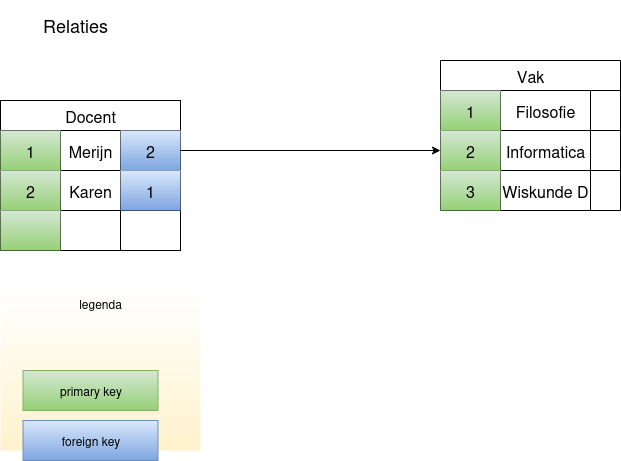

The diagram above was exported from draw.io. Its source (the exported page's mxGraphModel, read from the mxfile embedded in the PNG):
<mxGraphModel dx="1145" dy="642" grid="1" gridSize="10" guides="1" tooltips="1" connect="1" arrows="1" fold="1" page="1" pageScale="1" pageWidth="850" pageHeight="1100" math="0" shadow="0">
  <root>
    <mxCell id="0" />
    <mxCell id="1" parent="0" />
    <mxCell id="54ugH2N47y_Jj3l8FQzo-2" value="Docent" style="shape=table;startSize=30;container=1;collapsible=0;childLayout=tableLayout;strokeColor=default;fontSize=16;" vertex="1" parent="1">
      <mxGeometry x="80" y="190" width="180" height="150" as="geometry" />
    </mxCell>
    <mxCell id="54ugH2N47y_Jj3l8FQzo-3" value="" style="shape=tableRow;horizontal=0;startSize=0;swimlaneHead=0;swimlaneBody=0;strokeColor=inherit;top=0;left=0;bottom=0;right=0;collapsible=0;dropTarget=0;fillColor=none;points=[[0,0.5],[1,0.5]];portConstraint=eastwest;fontSize=16;" vertex="1" parent="54ugH2N47y_Jj3l8FQzo-2">
      <mxGeometry y="30" width="180" height="40" as="geometry" />
    </mxCell>
    <mxCell id="54ugH2N47y_Jj3l8FQzo-4" value="1" style="shape=partialRectangle;html=1;whiteSpace=wrap;connectable=0;overflow=hidden;top=0;left=0;bottom=0;right=0;pointerEvents=1;fontSize=16;fillColor=#d5e8d4;gradientColor=#97d077;strokeColor=#82b366;" vertex="1" parent="54ugH2N47y_Jj3l8FQzo-3">
      <mxGeometry width="60" height="40" as="geometry">
        <mxRectangle width="60" height="40" as="alternateBounds" />
      </mxGeometry>
    </mxCell>
    <mxCell id="54ugH2N47y_Jj3l8FQzo-5" value="Merijn" style="shape=partialRectangle;html=1;whiteSpace=wrap;connectable=0;strokeColor=inherit;overflow=hidden;fillColor=none;top=0;left=0;bottom=0;right=0;pointerEvents=1;fontSize=16;" vertex="1" parent="54ugH2N47y_Jj3l8FQzo-3">
      <mxGeometry x="60" width="60" height="40" as="geometry">
        <mxRectangle width="60" height="40" as="alternateBounds" />
      </mxGeometry>
    </mxCell>
    <mxCell id="54ugH2N47y_Jj3l8FQzo-6" value="2" style="shape=partialRectangle;html=1;whiteSpace=wrap;connectable=0;strokeColor=#6c8ebf;overflow=hidden;fillColor=#dae8fc;top=0;left=0;bottom=0;right=0;pointerEvents=1;fontSize=16;gradientColor=#7ea6e0;" vertex="1" parent="54ugH2N47y_Jj3l8FQzo-3">
      <mxGeometry x="120" width="60" height="40" as="geometry">
        <mxRectangle width="60" height="40" as="alternateBounds" />
      </mxGeometry>
    </mxCell>
    <mxCell id="54ugH2N47y_Jj3l8FQzo-7" value="" style="shape=tableRow;horizontal=0;startSize=0;swimlaneHead=0;swimlaneBody=0;strokeColor=inherit;top=0;left=0;bottom=0;right=0;collapsible=0;dropTarget=0;fillColor=none;points=[[0,0.5],[1,0.5]];portConstraint=eastwest;fontSize=16;" vertex="1" parent="54ugH2N47y_Jj3l8FQzo-2">
      <mxGeometry y="70" width="180" height="40" as="geometry" />
    </mxCell>
    <mxCell id="54ugH2N47y_Jj3l8FQzo-8" value="2" style="shape=partialRectangle;html=1;whiteSpace=wrap;connectable=0;overflow=hidden;top=0;left=0;bottom=0;right=0;pointerEvents=1;fontSize=16;fillColor=#d5e8d4;gradientColor=#97d077;strokeColor=#82b366;" vertex="1" parent="54ugH2N47y_Jj3l8FQzo-7">
      <mxGeometry width="60" height="40" as="geometry">
        <mxRectangle width="60" height="40" as="alternateBounds" />
      </mxGeometry>
    </mxCell>
    <mxCell id="54ugH2N47y_Jj3l8FQzo-9" value="Karen" style="shape=partialRectangle;html=1;whiteSpace=wrap;connectable=0;strokeColor=inherit;overflow=hidden;fillColor=none;top=0;left=0;bottom=0;right=0;pointerEvents=1;fontSize=16;" vertex="1" parent="54ugH2N47y_Jj3l8FQzo-7">
      <mxGeometry x="60" width="60" height="40" as="geometry">
        <mxRectangle width="60" height="40" as="alternateBounds" />
      </mxGeometry>
    </mxCell>
    <mxCell id="54ugH2N47y_Jj3l8FQzo-10" value="1" style="shape=partialRectangle;html=1;whiteSpace=wrap;connectable=0;strokeColor=#6c8ebf;overflow=hidden;fillColor=#dae8fc;top=0;left=0;bottom=0;right=0;pointerEvents=1;fontSize=16;gradientColor=#7ea6e0;" vertex="1" parent="54ugH2N47y_Jj3l8FQzo-7">
      <mxGeometry x="120" width="60" height="40" as="geometry">
        <mxRectangle width="60" height="40" as="alternateBounds" />
      </mxGeometry>
    </mxCell>
    <mxCell id="54ugH2N47y_Jj3l8FQzo-11" value="" style="shape=tableRow;horizontal=0;startSize=0;swimlaneHead=0;swimlaneBody=0;strokeColor=inherit;top=0;left=0;bottom=0;right=0;collapsible=0;dropTarget=0;fillColor=none;points=[[0,0.5],[1,0.5]];portConstraint=eastwest;fontSize=16;" vertex="1" parent="54ugH2N47y_Jj3l8FQzo-2">
      <mxGeometry y="110" width="180" height="40" as="geometry" />
    </mxCell>
    <mxCell id="54ugH2N47y_Jj3l8FQzo-12" value="" style="shape=partialRectangle;html=1;whiteSpace=wrap;connectable=0;overflow=hidden;top=0;left=0;bottom=0;right=0;pointerEvents=1;fontSize=16;fillColor=#d5e8d4;gradientColor=#97d077;strokeColor=#82b366;" vertex="1" parent="54ugH2N47y_Jj3l8FQzo-11">
      <mxGeometry width="60" height="40" as="geometry">
        <mxRectangle width="60" height="40" as="alternateBounds" />
      </mxGeometry>
    </mxCell>
    <mxCell id="54ugH2N47y_Jj3l8FQzo-13" value="" style="shape=partialRectangle;html=1;whiteSpace=wrap;connectable=0;strokeColor=inherit;overflow=hidden;fillColor=none;top=0;left=0;bottom=0;right=0;pointerEvents=1;fontSize=16;" vertex="1" parent="54ugH2N47y_Jj3l8FQzo-11">
      <mxGeometry x="60" width="60" height="40" as="geometry">
        <mxRectangle width="60" height="40" as="alternateBounds" />
      </mxGeometry>
    </mxCell>
    <mxCell id="54ugH2N47y_Jj3l8FQzo-14" value="" style="shape=partialRectangle;html=1;whiteSpace=wrap;connectable=0;strokeColor=inherit;overflow=hidden;fillColor=none;top=0;left=0;bottom=0;right=0;pointerEvents=1;fontSize=16;" vertex="1" parent="54ugH2N47y_Jj3l8FQzo-11">
      <mxGeometry x="120" width="60" height="40" as="geometry">
        <mxRectangle width="60" height="40" as="alternateBounds" />
      </mxGeometry>
    </mxCell>
    <mxCell id="54ugH2N47y_Jj3l8FQzo-15" value="Vak" style="shape=table;startSize=30;container=1;collapsible=0;childLayout=tableLayout;strokeColor=default;fontSize=16;" vertex="1" parent="1">
      <mxGeometry x="520" y="150" width="180" height="150" as="geometry" />
    </mxCell>
    <mxCell id="54ugH2N47y_Jj3l8FQzo-16" value="" style="shape=tableRow;horizontal=0;startSize=0;swimlaneHead=0;swimlaneBody=0;strokeColor=inherit;top=0;left=0;bottom=0;right=0;collapsible=0;dropTarget=0;fillColor=none;points=[[0,0.5],[1,0.5]];portConstraint=eastwest;fontSize=16;" vertex="1" parent="54ugH2N47y_Jj3l8FQzo-15">
      <mxGeometry y="30" width="180" height="40" as="geometry" />
    </mxCell>
    <mxCell id="54ugH2N47y_Jj3l8FQzo-17" value="1" style="shape=partialRectangle;html=1;whiteSpace=wrap;connectable=0;strokeColor=#82b366;overflow=hidden;fillColor=#d5e8d4;top=0;left=0;bottom=0;right=0;pointerEvents=1;fontSize=16;gradientColor=#97d077;" vertex="1" parent="54ugH2N47y_Jj3l8FQzo-16">
      <mxGeometry width="60" height="40" as="geometry">
        <mxRectangle width="60" height="40" as="alternateBounds" />
      </mxGeometry>
    </mxCell>
    <mxCell id="54ugH2N47y_Jj3l8FQzo-18" value="Filosofie" style="shape=partialRectangle;html=1;whiteSpace=wrap;connectable=0;strokeColor=inherit;overflow=hidden;fillColor=none;top=0;left=0;bottom=0;right=0;pointerEvents=1;fontSize=16;" vertex="1" parent="54ugH2N47y_Jj3l8FQzo-16">
      <mxGeometry x="60" width="90" height="40" as="geometry">
        <mxRectangle width="90" height="40" as="alternateBounds" />
      </mxGeometry>
    </mxCell>
    <mxCell id="54ugH2N47y_Jj3l8FQzo-19" value="" style="shape=partialRectangle;html=1;whiteSpace=wrap;connectable=0;strokeColor=inherit;overflow=hidden;fillColor=none;top=0;left=0;bottom=0;right=0;pointerEvents=1;fontSize=16;" vertex="1" parent="54ugH2N47y_Jj3l8FQzo-16">
      <mxGeometry x="150" width="30" height="40" as="geometry">
        <mxRectangle width="30" height="40" as="alternateBounds" />
      </mxGeometry>
    </mxCell>
    <mxCell id="54ugH2N47y_Jj3l8FQzo-20" value="" style="shape=tableRow;horizontal=0;startSize=0;swimlaneHead=0;swimlaneBody=0;strokeColor=inherit;top=0;left=0;bottom=0;right=0;collapsible=0;dropTarget=0;fillColor=none;points=[[0,0.5],[1,0.5]];portConstraint=eastwest;fontSize=16;" vertex="1" parent="54ugH2N47y_Jj3l8FQzo-15">
      <mxGeometry y="70" width="180" height="40" as="geometry" />
    </mxCell>
    <mxCell id="54ugH2N47y_Jj3l8FQzo-21" value="2" style="shape=partialRectangle;html=1;whiteSpace=wrap;connectable=0;strokeColor=#82b366;overflow=hidden;fillColor=#d5e8d4;top=0;left=0;bottom=0;right=0;pointerEvents=1;fontSize=16;gradientColor=#97d077;" vertex="1" parent="54ugH2N47y_Jj3l8FQzo-20">
      <mxGeometry width="60" height="40" as="geometry">
        <mxRectangle width="60" height="40" as="alternateBounds" />
      </mxGeometry>
    </mxCell>
    <mxCell id="54ugH2N47y_Jj3l8FQzo-22" value="Informatica" style="shape=partialRectangle;html=1;whiteSpace=wrap;connectable=0;strokeColor=inherit;overflow=hidden;fillColor=none;top=0;left=0;bottom=0;right=0;pointerEvents=1;fontSize=16;" vertex="1" parent="54ugH2N47y_Jj3l8FQzo-20">
      <mxGeometry x="60" width="90" height="40" as="geometry">
        <mxRectangle width="90" height="40" as="alternateBounds" />
      </mxGeometry>
    </mxCell>
    <mxCell id="54ugH2N47y_Jj3l8FQzo-23" value="" style="shape=partialRectangle;html=1;whiteSpace=wrap;connectable=0;strokeColor=inherit;overflow=hidden;fillColor=none;top=0;left=0;bottom=0;right=0;pointerEvents=1;fontSize=16;" vertex="1" parent="54ugH2N47y_Jj3l8FQzo-20">
      <mxGeometry x="150" width="30" height="40" as="geometry">
        <mxRectangle width="30" height="40" as="alternateBounds" />
      </mxGeometry>
    </mxCell>
    <mxCell id="54ugH2N47y_Jj3l8FQzo-24" value="" style="shape=tableRow;horizontal=0;startSize=0;swimlaneHead=0;swimlaneBody=0;strokeColor=inherit;top=0;left=0;bottom=0;right=0;collapsible=0;dropTarget=0;fillColor=none;points=[[0,0.5],[1,0.5]];portConstraint=eastwest;fontSize=16;" vertex="1" parent="54ugH2N47y_Jj3l8FQzo-15">
      <mxGeometry y="110" width="180" height="40" as="geometry" />
    </mxCell>
    <mxCell id="54ugH2N47y_Jj3l8FQzo-25" value="3" style="shape=partialRectangle;html=1;whiteSpace=wrap;connectable=0;strokeColor=#82b366;overflow=hidden;fillColor=#d5e8d4;top=0;left=0;bottom=0;right=0;pointerEvents=1;fontSize=16;gradientColor=#97d077;" vertex="1" parent="54ugH2N47y_Jj3l8FQzo-24">
      <mxGeometry width="60" height="40" as="geometry">
        <mxRectangle width="60" height="40" as="alternateBounds" />
      </mxGeometry>
    </mxCell>
    <mxCell id="54ugH2N47y_Jj3l8FQzo-26" value="Wiskunde D" style="shape=partialRectangle;html=1;whiteSpace=wrap;connectable=0;strokeColor=inherit;overflow=hidden;fillColor=none;top=0;left=0;bottom=0;right=0;pointerEvents=1;fontSize=16;" vertex="1" parent="54ugH2N47y_Jj3l8FQzo-24">
      <mxGeometry x="60" width="90" height="40" as="geometry">
        <mxRectangle width="90" height="40" as="alternateBounds" />
      </mxGeometry>
    </mxCell>
    <mxCell id="54ugH2N47y_Jj3l8FQzo-27" value="" style="shape=partialRectangle;html=1;whiteSpace=wrap;connectable=0;strokeColor=inherit;overflow=hidden;fillColor=none;top=0;left=0;bottom=0;right=0;pointerEvents=1;fontSize=16;" vertex="1" parent="54ugH2N47y_Jj3l8FQzo-24">
      <mxGeometry x="150" width="30" height="40" as="geometry">
        <mxRectangle width="30" height="40" as="alternateBounds" />
      </mxGeometry>
    </mxCell>
    <mxCell id="54ugH2N47y_Jj3l8FQzo-28" style="edgeStyle=orthogonalEdgeStyle;rounded=0;orthogonalLoop=1;jettySize=auto;html=1;entryX=0;entryY=0.5;entryDx=0;entryDy=0;" edge="1" parent="1" source="54ugH2N47y_Jj3l8FQzo-3" target="54ugH2N47y_Jj3l8FQzo-20">
      <mxGeometry relative="1" as="geometry" />
    </mxCell>
    <mxCell id="54ugH2N47y_Jj3l8FQzo-29" value="&lt;font style=&quot;font-size: 18px;&quot;&gt;Relaties&lt;/font&gt;" style="text;strokeColor=none;align=center;fillColor=none;html=1;verticalAlign=middle;whiteSpace=wrap;rounded=0;" vertex="1" parent="1">
      <mxGeometry x="90" y="90" width="130" height="50" as="geometry" />
    </mxCell>
    <mxCell id="54ugH2N47y_Jj3l8FQzo-30" value="legenda" style="rounded=0;whiteSpace=wrap;html=1;verticalAlign=top;labelBorderColor=none;strokeColor=none;fillColor=#FFF2CC;gradientColor=#FFFFFF;gradientDirection=north;" vertex="1" parent="1">
      <mxGeometry x="80" y="380" width="200" height="160" as="geometry" />
    </mxCell>
    <mxCell id="54ugH2N47y_Jj3l8FQzo-31" value="primary key" style="rounded=0;whiteSpace=wrap;html=1;fillColor=#d5e8d4;gradientColor=#97d077;strokeColor=#82b366;" vertex="1" parent="1">
      <mxGeometry x="102.5" y="460" width="135" height="40" as="geometry" />
    </mxCell>
    <mxCell id="54ugH2N47y_Jj3l8FQzo-32" value="foreign key" style="rounded=0;whiteSpace=wrap;html=1;fillColor=#dae8fc;gradientColor=#7ea6e0;strokeColor=#6c8ebf;" vertex="1" parent="1">
      <mxGeometry x="102.5" y="510" width="135" height="40" as="geometry" />
    </mxCell>
  </root>
</mxGraphModel>